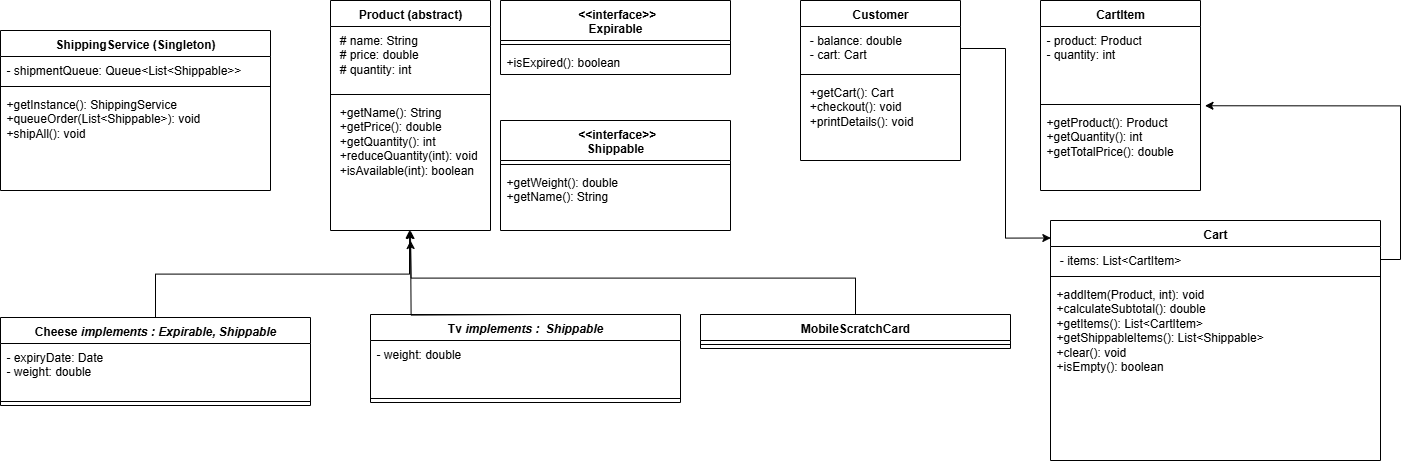

The diagram above was exported from draw.io. Its source (the exported page's mxGraphModel, read from the mxfile embedded in the PNG):
<mxGraphModel dx="2084" dy="1140" grid="1" gridSize="10" guides="1" tooltips="1" connect="1" arrows="1" fold="1" page="1" pageScale="1.5" pageWidth="1169" pageHeight="826" background="#ffffff" math="0" shadow="0">
  <root>
    <mxCell id="0" style=";html=1;" />
    <mxCell id="1" style=";html=1;" parent="0" />
    <mxCell id="t82LkbYWw16WD3sVGFrq-4" value="Product (abstract)" style="swimlane;fontStyle=1;align=center;verticalAlign=top;childLayout=stackLayout;horizontal=1;startSize=26;horizontalStack=0;resizeParent=1;resizeParentMax=0;resizeLast=0;collapsible=1;marginBottom=0;whiteSpace=wrap;html=1;" vertex="1" parent="1">
      <mxGeometry x="507" y="389" width="160" height="230" as="geometry" />
    </mxCell>
    <mxCell id="t82LkbYWw16WD3sVGFrq-5" value="&lt;div&gt;&amp;nbsp;# name: String&amp;nbsp; &amp;nbsp; &amp;nbsp; &amp;nbsp;&lt;/div&gt;&lt;div&gt;&amp;nbsp;# price: double&amp;nbsp; &amp;nbsp;&lt;/div&gt;&lt;div&gt;&amp;nbsp;# quantity: int&amp;nbsp;&lt;/div&gt;" style="text;strokeColor=none;fillColor=none;align=left;verticalAlign=top;spacingLeft=4;spacingRight=4;overflow=hidden;rotatable=0;points=[[0,0.5],[1,0.5]];portConstraint=eastwest;whiteSpace=wrap;html=1;" vertex="1" parent="t82LkbYWw16WD3sVGFrq-4">
      <mxGeometry y="26" width="160" height="64" as="geometry" />
    </mxCell>
    <mxCell id="t82LkbYWw16WD3sVGFrq-6" value="" style="line;strokeWidth=1;fillColor=none;align=left;verticalAlign=middle;spacingTop=-1;spacingLeft=3;spacingRight=3;rotatable=0;labelPosition=right;points=[];portConstraint=eastwest;strokeColor=inherit;" vertex="1" parent="t82LkbYWw16WD3sVGFrq-4">
      <mxGeometry y="90" width="160" height="8" as="geometry" />
    </mxCell>
    <mxCell id="t82LkbYWw16WD3sVGFrq-7" value="&lt;div&gt;&amp;nbsp;+getName(): String&amp;nbsp; &amp;nbsp;&amp;nbsp;&lt;/div&gt;&lt;div&gt;&amp;nbsp;+getPrice(): double&amp;nbsp;&amp;nbsp;&lt;/div&gt;&lt;div&gt;&amp;nbsp;+getQuantity(): int&amp;nbsp;&amp;nbsp;&lt;/div&gt;&lt;div&gt;&amp;nbsp;+reduceQuantity(int): void&lt;/div&gt;&lt;div&gt;&amp;nbsp;+isAvailable(int): boolean&amp;nbsp;&lt;/div&gt;" style="text;strokeColor=none;fillColor=none;align=left;verticalAlign=top;spacingLeft=4;spacingRight=4;overflow=hidden;rotatable=0;points=[[0,0.5],[1,0.5]];portConstraint=eastwest;whiteSpace=wrap;html=1;" vertex="1" parent="t82LkbYWw16WD3sVGFrq-4">
      <mxGeometry y="98" width="160" height="132" as="geometry" />
    </mxCell>
    <mxCell id="t82LkbYWw16WD3sVGFrq-8" value="&amp;nbsp;&amp;lt;&amp;lt;interface&amp;gt;&amp;gt;&lt;div&gt;Expirable&lt;/div&gt;" style="swimlane;fontStyle=1;align=center;verticalAlign=top;childLayout=stackLayout;horizontal=1;startSize=40;horizontalStack=0;resizeParent=1;resizeParentMax=0;resizeLast=0;collapsible=1;marginBottom=0;whiteSpace=wrap;html=1;" vertex="1" parent="1">
      <mxGeometry x="677" y="389" width="230" height="74" as="geometry" />
    </mxCell>
    <mxCell id="t82LkbYWw16WD3sVGFrq-10" value="" style="line;strokeWidth=1;fillColor=none;align=left;verticalAlign=middle;spacingTop=-1;spacingLeft=3;spacingRight=3;rotatable=0;labelPosition=right;points=[];portConstraint=eastwest;strokeColor=inherit;" vertex="1" parent="t82LkbYWw16WD3sVGFrq-8">
      <mxGeometry y="40" width="230" height="8" as="geometry" />
    </mxCell>
    <mxCell id="t82LkbYWw16WD3sVGFrq-11" value="+isExpired(): boolean" style="text;strokeColor=none;fillColor=none;align=left;verticalAlign=top;spacingLeft=4;spacingRight=4;overflow=hidden;rotatable=0;points=[[0,0.5],[1,0.5]];portConstraint=eastwest;whiteSpace=wrap;html=1;" vertex="1" parent="t82LkbYWw16WD3sVGFrq-8">
      <mxGeometry y="48" width="230" height="26" as="geometry" />
    </mxCell>
    <mxCell id="t82LkbYWw16WD3sVGFrq-12" value="&amp;nbsp;&amp;lt;&amp;lt;interface&amp;gt;&amp;gt;&lt;div&gt;Shippable&lt;/div&gt;" style="swimlane;fontStyle=1;align=center;verticalAlign=top;childLayout=stackLayout;horizontal=1;startSize=40;horizontalStack=0;resizeParent=1;resizeParentMax=0;resizeLast=0;collapsible=1;marginBottom=0;whiteSpace=wrap;html=1;" vertex="1" parent="1">
      <mxGeometry x="677" y="509" width="230" height="110" as="geometry" />
    </mxCell>
    <mxCell id="t82LkbYWw16WD3sVGFrq-13" value="" style="line;strokeWidth=1;fillColor=none;align=left;verticalAlign=middle;spacingTop=-1;spacingLeft=3;spacingRight=3;rotatable=0;labelPosition=right;points=[];portConstraint=eastwest;strokeColor=inherit;" vertex="1" parent="t82LkbYWw16WD3sVGFrq-12">
      <mxGeometry y="40" width="230" height="8" as="geometry" />
    </mxCell>
    <mxCell id="t82LkbYWw16WD3sVGFrq-14" value="+getWeight(): double&lt;div&gt;+getName(): String&lt;/div&gt;" style="text;strokeColor=none;fillColor=none;align=left;verticalAlign=top;spacingLeft=4;spacingRight=4;overflow=hidden;rotatable=0;points=[[0,0.5],[1,0.5]];portConstraint=eastwest;whiteSpace=wrap;html=1;" vertex="1" parent="t82LkbYWw16WD3sVGFrq-12">
      <mxGeometry y="48" width="230" height="62" as="geometry" />
    </mxCell>
    <mxCell id="t82LkbYWw16WD3sVGFrq-15" value="Cheese &lt;i&gt;implements : Expirable, Shippable&lt;/i&gt;" style="swimlane;fontStyle=1;align=center;verticalAlign=top;childLayout=stackLayout;horizontal=1;startSize=26;horizontalStack=0;resizeParent=1;resizeParentMax=0;resizeLast=0;collapsible=1;marginBottom=0;whiteSpace=wrap;html=1;" vertex="1" parent="1">
      <mxGeometry x="177" y="706" width="310" height="88" as="geometry" />
    </mxCell>
    <mxCell id="t82LkbYWw16WD3sVGFrq-16" value="- expiryDate: Date&lt;div&gt;- weight: double&amp;nbsp;&lt;/div&gt;" style="text;strokeColor=none;fillColor=none;align=left;verticalAlign=top;spacingLeft=4;spacingRight=4;overflow=hidden;rotatable=0;points=[[0,0.5],[1,0.5]];portConstraint=eastwest;whiteSpace=wrap;html=1;" vertex="1" parent="t82LkbYWw16WD3sVGFrq-15">
      <mxGeometry y="26" width="310" height="54" as="geometry" />
    </mxCell>
    <mxCell id="t82LkbYWw16WD3sVGFrq-17" value="" style="line;strokeWidth=1;fillColor=none;align=left;verticalAlign=middle;spacingTop=-1;spacingLeft=3;spacingRight=3;rotatable=0;labelPosition=right;points=[];portConstraint=eastwest;strokeColor=inherit;" vertex="1" parent="t82LkbYWw16WD3sVGFrq-15">
      <mxGeometry y="80" width="310" height="8" as="geometry" />
    </mxCell>
    <mxCell id="t82LkbYWw16WD3sVGFrq-19" value="Tv&amp;nbsp;&lt;i&gt;implements :&amp;nbsp; Shippable&lt;/i&gt;" style="swimlane;fontStyle=1;align=center;verticalAlign=top;childLayout=stackLayout;horizontal=1;startSize=26;horizontalStack=0;resizeParent=1;resizeParentMax=0;resizeLast=0;collapsible=1;marginBottom=0;whiteSpace=wrap;html=1;" vertex="1" parent="1">
      <mxGeometry x="547" y="703" width="310" height="88" as="geometry" />
    </mxCell>
    <mxCell id="t82LkbYWw16WD3sVGFrq-20" value="&lt;div&gt;- weight: double&amp;nbsp;&lt;/div&gt;" style="text;strokeColor=none;fillColor=none;align=left;verticalAlign=top;spacingLeft=4;spacingRight=4;overflow=hidden;rotatable=0;points=[[0,0.5],[1,0.5]];portConstraint=eastwest;whiteSpace=wrap;html=1;" vertex="1" parent="t82LkbYWw16WD3sVGFrq-19">
      <mxGeometry y="26" width="310" height="54" as="geometry" />
    </mxCell>
    <mxCell id="t82LkbYWw16WD3sVGFrq-21" value="" style="line;strokeWidth=1;fillColor=none;align=left;verticalAlign=middle;spacingTop=-1;spacingLeft=3;spacingRight=3;rotatable=0;labelPosition=right;points=[];portConstraint=eastwest;strokeColor=inherit;" vertex="1" parent="t82LkbYWw16WD3sVGFrq-19">
      <mxGeometry y="80" width="310" height="8" as="geometry" />
    </mxCell>
    <mxCell id="t82LkbYWw16WD3sVGFrq-30" style="edgeStyle=orthogonalEdgeStyle;rounded=0;orthogonalLoop=1;jettySize=auto;html=1;exitX=0.5;exitY=0;exitDx=0;exitDy=0;" edge="1" parent="1" source="t82LkbYWw16WD3sVGFrq-23">
      <mxGeometry relative="1" as="geometry">
        <mxPoint x="587" y="629" as="targetPoint" />
      </mxGeometry>
    </mxCell>
    <mxCell id="t82LkbYWw16WD3sVGFrq-23" value="MobileScratchCard" style="swimlane;fontStyle=1;align=center;verticalAlign=top;childLayout=stackLayout;horizontal=1;startSize=26;horizontalStack=0;resizeParent=1;resizeParentMax=0;resizeLast=0;collapsible=1;marginBottom=0;whiteSpace=wrap;html=1;" vertex="1" parent="1">
      <mxGeometry x="877" y="703" width="310" height="34" as="geometry" />
    </mxCell>
    <mxCell id="t82LkbYWw16WD3sVGFrq-25" value="" style="line;strokeWidth=1;fillColor=none;align=left;verticalAlign=middle;spacingTop=-1;spacingLeft=3;spacingRight=3;rotatable=0;labelPosition=right;points=[];portConstraint=eastwest;strokeColor=inherit;" vertex="1" parent="t82LkbYWw16WD3sVGFrq-23">
      <mxGeometry y="26" width="310" height="8" as="geometry" />
    </mxCell>
    <mxCell id="t82LkbYWw16WD3sVGFrq-26" style="edgeStyle=orthogonalEdgeStyle;rounded=0;orthogonalLoop=1;jettySize=auto;html=1;exitX=0.5;exitY=0;exitDx=0;exitDy=0;entryX=0.438;entryY=1;entryDx=0;entryDy=0;entryPerimeter=0;" edge="1" parent="1">
      <mxGeometry relative="1" as="geometry">
        <mxPoint x="711.92" y="703" as="sourcePoint" />
        <mxPoint x="587.0000000000002" y="619" as="targetPoint" />
      </mxGeometry>
    </mxCell>
    <mxCell id="t82LkbYWw16WD3sVGFrq-27" style="edgeStyle=orthogonalEdgeStyle;rounded=0;orthogonalLoop=1;jettySize=auto;html=1;exitX=0.5;exitY=0;exitDx=0;exitDy=0;entryX=0.494;entryY=0.998;entryDx=0;entryDy=0;entryPerimeter=0;" edge="1" parent="1" source="t82LkbYWw16WD3sVGFrq-15" target="t82LkbYWw16WD3sVGFrq-7">
      <mxGeometry relative="1" as="geometry" />
    </mxCell>
    <mxCell id="t82LkbYWw16WD3sVGFrq-32" value="Cart" style="swimlane;fontStyle=1;align=center;verticalAlign=top;childLayout=stackLayout;horizontal=1;startSize=26;horizontalStack=0;resizeParent=1;resizeParentMax=0;resizeLast=0;collapsible=1;marginBottom=0;whiteSpace=wrap;html=1;" vertex="1" parent="1">
      <mxGeometry x="1227" y="609" width="330" height="240" as="geometry" />
    </mxCell>
    <mxCell id="t82LkbYWw16WD3sVGFrq-33" value="&amp;nbsp;- items: List&amp;lt;CartItem&amp;gt;" style="text;strokeColor=none;fillColor=none;align=left;verticalAlign=top;spacingLeft=4;spacingRight=4;overflow=hidden;rotatable=0;points=[[0,0.5],[1,0.5]];portConstraint=eastwest;whiteSpace=wrap;html=1;" vertex="1" parent="t82LkbYWw16WD3sVGFrq-32">
      <mxGeometry y="26" width="330" height="26" as="geometry" />
    </mxCell>
    <mxCell id="t82LkbYWw16WD3sVGFrq-34" value="" style="line;strokeWidth=1;fillColor=none;align=left;verticalAlign=middle;spacingTop=-1;spacingLeft=3;spacingRight=3;rotatable=0;labelPosition=right;points=[];portConstraint=eastwest;strokeColor=inherit;" vertex="1" parent="t82LkbYWw16WD3sVGFrq-32">
      <mxGeometry y="52" width="330" height="8" as="geometry" />
    </mxCell>
    <mxCell id="t82LkbYWw16WD3sVGFrq-35" value="&lt;div&gt;+addItem(Product, int): void&amp;nbsp;&lt;/div&gt;&lt;div&gt;+calculateSubtotal(): double&amp;nbsp;&lt;/div&gt;&lt;div&gt;+getItems(): List&amp;lt;CartItem&amp;gt;&amp;nbsp;&amp;nbsp;&lt;/div&gt;&lt;div&gt;+getShippableItems(): List&amp;lt;Shippable&amp;gt;&amp;nbsp;&lt;/div&gt;&lt;div&gt;+clear(): void&amp;nbsp; &amp;nbsp;&lt;/div&gt;&lt;div&gt;+isEmpty(): boolean&amp;nbsp;&lt;/div&gt;" style="text;strokeColor=none;fillColor=none;align=left;verticalAlign=top;spacingLeft=4;spacingRight=4;overflow=hidden;rotatable=0;points=[[0,0.5],[1,0.5]];portConstraint=eastwest;whiteSpace=wrap;html=1;" vertex="1" parent="t82LkbYWw16WD3sVGFrq-32">
      <mxGeometry y="60" width="330" height="180" as="geometry" />
    </mxCell>
    <mxCell id="t82LkbYWw16WD3sVGFrq-36" value="CartItem" style="swimlane;fontStyle=1;align=center;verticalAlign=top;childLayout=stackLayout;horizontal=1;startSize=26;horizontalStack=0;resizeParent=1;resizeParentMax=0;resizeLast=0;collapsible=1;marginBottom=0;whiteSpace=wrap;html=1;" vertex="1" parent="1">
      <mxGeometry x="1217" y="389" width="160" height="190" as="geometry" />
    </mxCell>
    <mxCell id="t82LkbYWw16WD3sVGFrq-37" value="&lt;div&gt;- product: Product&lt;/div&gt;&lt;div&gt;- quantity: int&lt;/div&gt;" style="text;strokeColor=none;fillColor=none;align=left;verticalAlign=top;spacingLeft=4;spacingRight=4;overflow=hidden;rotatable=0;points=[[0,0.5],[1,0.5]];portConstraint=eastwest;whiteSpace=wrap;html=1;" vertex="1" parent="t82LkbYWw16WD3sVGFrq-36">
      <mxGeometry y="26" width="160" height="74" as="geometry" />
    </mxCell>
    <mxCell id="t82LkbYWw16WD3sVGFrq-38" value="" style="line;strokeWidth=1;fillColor=none;align=left;verticalAlign=middle;spacingTop=-1;spacingLeft=3;spacingRight=3;rotatable=0;labelPosition=right;points=[];portConstraint=eastwest;strokeColor=inherit;" vertex="1" parent="t82LkbYWw16WD3sVGFrq-36">
      <mxGeometry y="100" width="160" height="8" as="geometry" />
    </mxCell>
    <mxCell id="t82LkbYWw16WD3sVGFrq-39" value="&lt;div&gt;+getProduct(): Product&lt;/div&gt;&lt;div&gt;+getQuantity(): int&amp;nbsp;&amp;nbsp;&lt;/div&gt;&lt;div&gt;+getTotalPrice(): double&amp;nbsp;&lt;/div&gt;" style="text;strokeColor=none;fillColor=none;align=left;verticalAlign=top;spacingLeft=4;spacingRight=4;overflow=hidden;rotatable=0;points=[[0,0.5],[1,0.5]];portConstraint=eastwest;whiteSpace=wrap;html=1;" vertex="1" parent="t82LkbYWw16WD3sVGFrq-36">
      <mxGeometry y="108" width="160" height="82" as="geometry" />
    </mxCell>
    <mxCell id="t82LkbYWw16WD3sVGFrq-42" style="edgeStyle=orthogonalEdgeStyle;rounded=0;orthogonalLoop=1;jettySize=auto;html=1;exitX=1;exitY=0.5;exitDx=0;exitDy=0;entryX=1.028;entryY=1.071;entryDx=0;entryDy=0;entryPerimeter=0;" edge="1" parent="1" source="t82LkbYWw16WD3sVGFrq-33" target="t82LkbYWw16WD3sVGFrq-37">
      <mxGeometry relative="1" as="geometry" />
    </mxCell>
    <mxCell id="t82LkbYWw16WD3sVGFrq-43" value="Customer" style="swimlane;fontStyle=1;align=center;verticalAlign=top;childLayout=stackLayout;horizontal=1;startSize=26;horizontalStack=0;resizeParent=1;resizeParentMax=0;resizeLast=0;collapsible=1;marginBottom=0;whiteSpace=wrap;html=1;" vertex="1" parent="1">
      <mxGeometry x="977" y="389" width="160" height="160" as="geometry" />
    </mxCell>
    <mxCell id="t82LkbYWw16WD3sVGFrq-44" value="&amp;nbsp;- balance: double&amp;nbsp;&lt;div&gt;&amp;nbsp;- cart: Cart&amp;nbsp; &amp;nbsp;&amp;nbsp;&lt;/div&gt;" style="text;strokeColor=none;fillColor=none;align=left;verticalAlign=top;spacingLeft=4;spacingRight=4;overflow=hidden;rotatable=0;points=[[0,0.5],[1,0.5]];portConstraint=eastwest;whiteSpace=wrap;html=1;" vertex="1" parent="t82LkbYWw16WD3sVGFrq-43">
      <mxGeometry y="26" width="160" height="44" as="geometry" />
    </mxCell>
    <mxCell id="t82LkbYWw16WD3sVGFrq-45" value="" style="line;strokeWidth=1;fillColor=none;align=left;verticalAlign=middle;spacingTop=-1;spacingLeft=3;spacingRight=3;rotatable=0;labelPosition=right;points=[];portConstraint=eastwest;strokeColor=inherit;" vertex="1" parent="t82LkbYWw16WD3sVGFrq-43">
      <mxGeometry y="70" width="160" height="8" as="geometry" />
    </mxCell>
    <mxCell id="t82LkbYWw16WD3sVGFrq-46" value="&lt;div&gt;&amp;nbsp;+getCart(): Cart&amp;nbsp; &amp;nbsp; &amp;nbsp; &amp;nbsp;&amp;nbsp;&lt;/div&gt;&lt;div&gt;&amp;nbsp;+checkout(): void&amp;nbsp; &amp;nbsp; &amp;nbsp;&amp;nbsp;&lt;/div&gt;&lt;div&gt;&amp;nbsp;+printDetails(): void&lt;/div&gt;" style="text;strokeColor=none;fillColor=none;align=left;verticalAlign=top;spacingLeft=4;spacingRight=4;overflow=hidden;rotatable=0;points=[[0,0.5],[1,0.5]];portConstraint=eastwest;whiteSpace=wrap;html=1;" vertex="1" parent="t82LkbYWw16WD3sVGFrq-43">
      <mxGeometry y="78" width="160" height="82" as="geometry" />
    </mxCell>
    <mxCell id="t82LkbYWw16WD3sVGFrq-49" style="edgeStyle=orthogonalEdgeStyle;rounded=0;orthogonalLoop=1;jettySize=auto;html=1;entryX=0.001;entryY=0.073;entryDx=0;entryDy=0;entryPerimeter=0;" edge="1" parent="1" source="t82LkbYWw16WD3sVGFrq-44" target="t82LkbYWw16WD3sVGFrq-32">
      <mxGeometry relative="1" as="geometry" />
    </mxCell>
    <mxCell id="t82LkbYWw16WD3sVGFrq-50" value="ShippingService (Singleton)" style="swimlane;fontStyle=1;align=center;verticalAlign=top;childLayout=stackLayout;horizontal=1;startSize=26;horizontalStack=0;resizeParent=1;resizeParentMax=0;resizeLast=0;collapsible=1;marginBottom=0;whiteSpace=wrap;html=1;" vertex="1" parent="1">
      <mxGeometry x="177" y="419" width="270" height="160" as="geometry" />
    </mxCell>
    <mxCell id="t82LkbYWw16WD3sVGFrq-51" value="- shipmentQueue: Queue&amp;lt;List&amp;lt;Shippable&amp;gt;&amp;gt;" style="text;strokeColor=none;fillColor=none;align=left;verticalAlign=top;spacingLeft=4;spacingRight=4;overflow=hidden;rotatable=0;points=[[0,0.5],[1,0.5]];portConstraint=eastwest;whiteSpace=wrap;html=1;" vertex="1" parent="t82LkbYWw16WD3sVGFrq-50">
      <mxGeometry y="26" width="270" height="26" as="geometry" />
    </mxCell>
    <mxCell id="t82LkbYWw16WD3sVGFrq-52" value="" style="line;strokeWidth=1;fillColor=none;align=left;verticalAlign=middle;spacingTop=-1;spacingLeft=3;spacingRight=3;rotatable=0;labelPosition=right;points=[];portConstraint=eastwest;strokeColor=inherit;" vertex="1" parent="t82LkbYWw16WD3sVGFrq-50">
      <mxGeometry y="52" width="270" height="8" as="geometry" />
    </mxCell>
    <mxCell id="t82LkbYWw16WD3sVGFrq-53" value="+getInstance(): ShippingService&lt;div&gt;+queueOrder(List&amp;lt;Shippable&amp;gt;): void&lt;/div&gt;&lt;div&gt;+shipAll(): void&lt;/div&gt;" style="text;strokeColor=none;fillColor=none;align=left;verticalAlign=top;spacingLeft=4;spacingRight=4;overflow=hidden;rotatable=0;points=[[0,0.5],[1,0.5]];portConstraint=eastwest;whiteSpace=wrap;html=1;" vertex="1" parent="t82LkbYWw16WD3sVGFrq-50">
      <mxGeometry y="60" width="270" height="100" as="geometry" />
    </mxCell>
  </root>
</mxGraphModel>